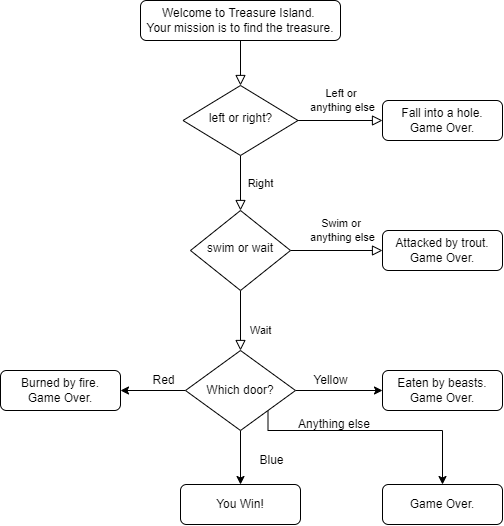

The diagram above was exported from draw.io. Its source (the exported page's mxGraphModel, read from the mxfile embedded in the PNG):
<mxGraphModel dx="652" dy="390" grid="1" gridSize="10" guides="1" tooltips="1" connect="1" arrows="1" fold="1" page="1" pageScale="1" pageWidth="827" pageHeight="1169" math="0" shadow="0">
  <root>
    <mxCell id="WIyWlLk6GJQsqaUBKTNV-0" />
    <mxCell id="WIyWlLk6GJQsqaUBKTNV-1" parent="WIyWlLk6GJQsqaUBKTNV-0" />
    <mxCell id="WIyWlLk6GJQsqaUBKTNV-2" value="" style="rounded=0;html=1;jettySize=auto;orthogonalLoop=1;fontSize=11;endArrow=block;endFill=0;endSize=8;strokeWidth=1;shadow=0;labelBackgroundColor=none;edgeStyle=orthogonalEdgeStyle;" parent="WIyWlLk6GJQsqaUBKTNV-1" source="WIyWlLk6GJQsqaUBKTNV-3" target="WIyWlLk6GJQsqaUBKTNV-6" edge="1">
      <mxGeometry relative="1" as="geometry" />
    </mxCell>
    <mxCell id="WIyWlLk6GJQsqaUBKTNV-3" value="Welcome to Treasure Island. &lt;br&gt;Your mission is to find the treasure." style="rounded=1;whiteSpace=wrap;html=1;fontSize=12;glass=0;strokeWidth=1;shadow=0;" parent="WIyWlLk6GJQsqaUBKTNV-1" vertex="1">
      <mxGeometry x="258" y="80" width="200" height="40" as="geometry" />
    </mxCell>
    <mxCell id="WIyWlLk6GJQsqaUBKTNV-4" value="Right" style="rounded=0;html=1;jettySize=auto;orthogonalLoop=1;fontSize=11;endArrow=block;endFill=0;endSize=8;strokeWidth=1;shadow=0;labelBackgroundColor=none;edgeStyle=orthogonalEdgeStyle;" parent="WIyWlLk6GJQsqaUBKTNV-1" source="WIyWlLk6GJQsqaUBKTNV-6" target="WIyWlLk6GJQsqaUBKTNV-10" edge="1">
      <mxGeometry y="20" relative="1" as="geometry">
        <mxPoint as="offset" />
      </mxGeometry>
    </mxCell>
    <mxCell id="WIyWlLk6GJQsqaUBKTNV-5" value="Left or &lt;br&gt;anything else" style="edgeStyle=orthogonalEdgeStyle;rounded=0;html=1;jettySize=auto;orthogonalLoop=1;fontSize=11;endArrow=block;endFill=0;endSize=8;strokeWidth=1;shadow=0;labelBackgroundColor=none;" parent="WIyWlLk6GJQsqaUBKTNV-1" source="WIyWlLk6GJQsqaUBKTNV-6" target="WIyWlLk6GJQsqaUBKTNV-7" edge="1">
      <mxGeometry x="0.0533" y="20" relative="1" as="geometry">
        <mxPoint as="offset" />
      </mxGeometry>
    </mxCell>
    <mxCell id="WIyWlLk6GJQsqaUBKTNV-6" value="left or right?" style="rhombus;whiteSpace=wrap;html=1;shadow=0;fontFamily=Helvetica;fontSize=12;align=center;strokeWidth=1;spacing=6;spacingTop=-4;" parent="WIyWlLk6GJQsqaUBKTNV-1" vertex="1">
      <mxGeometry x="300.5" y="165" width="115" height="70" as="geometry" />
    </mxCell>
    <mxCell id="WIyWlLk6GJQsqaUBKTNV-7" value="Fall into a hole.&lt;br&gt;Game Over." style="rounded=1;whiteSpace=wrap;html=1;fontSize=12;glass=0;strokeWidth=1;shadow=0;" parent="WIyWlLk6GJQsqaUBKTNV-1" vertex="1">
      <mxGeometry x="500" y="180" width="120" height="40" as="geometry" />
    </mxCell>
    <mxCell id="WIyWlLk6GJQsqaUBKTNV-8" value="Wait" style="rounded=0;html=1;jettySize=auto;orthogonalLoop=1;fontSize=11;endArrow=block;endFill=0;endSize=8;strokeWidth=1;shadow=0;labelBackgroundColor=none;edgeStyle=orthogonalEdgeStyle;" parent="WIyWlLk6GJQsqaUBKTNV-1" source="WIyWlLk6GJQsqaUBKTNV-10" edge="1">
      <mxGeometry x="0.3333" y="20" relative="1" as="geometry">
        <mxPoint as="offset" />
        <mxPoint x="358" y="430" as="targetPoint" />
      </mxGeometry>
    </mxCell>
    <mxCell id="WIyWlLk6GJQsqaUBKTNV-9" value="Swim or &lt;br&gt;anything else" style="edgeStyle=orthogonalEdgeStyle;rounded=0;html=1;jettySize=auto;orthogonalLoop=1;fontSize=11;endArrow=block;endFill=0;endSize=8;strokeWidth=1;shadow=0;labelBackgroundColor=none;" parent="WIyWlLk6GJQsqaUBKTNV-1" source="WIyWlLk6GJQsqaUBKTNV-10" target="WIyWlLk6GJQsqaUBKTNV-12" edge="1">
      <mxGeometry x="0.1304" y="20" relative="1" as="geometry">
        <mxPoint as="offset" />
      </mxGeometry>
    </mxCell>
    <mxCell id="WIyWlLk6GJQsqaUBKTNV-10" value="swim or wait" style="rhombus;whiteSpace=wrap;html=1;shadow=0;fontFamily=Helvetica;fontSize=12;align=center;strokeWidth=1;spacing=6;spacingTop=-4;" parent="WIyWlLk6GJQsqaUBKTNV-1" vertex="1">
      <mxGeometry x="308" y="290" width="100" height="80" as="geometry" />
    </mxCell>
    <mxCell id="WIyWlLk6GJQsqaUBKTNV-12" value="Attacked by trout.&lt;br&gt;Game Over." style="rounded=1;whiteSpace=wrap;html=1;fontSize=12;glass=0;strokeWidth=1;shadow=0;" parent="WIyWlLk6GJQsqaUBKTNV-1" vertex="1">
      <mxGeometry x="500" y="310" width="120" height="40" as="geometry" />
    </mxCell>
    <mxCell id="XIO7HPUaEEIi33UVeby8-8" style="edgeStyle=orthogonalEdgeStyle;rounded=0;orthogonalLoop=1;jettySize=auto;html=1;" parent="WIyWlLk6GJQsqaUBKTNV-1" source="XIO7HPUaEEIi33UVeby8-2" target="XIO7HPUaEEIi33UVeby8-5" edge="1">
      <mxGeometry relative="1" as="geometry" />
    </mxCell>
    <mxCell id="XIO7HPUaEEIi33UVeby8-9" style="edgeStyle=orthogonalEdgeStyle;rounded=0;orthogonalLoop=1;jettySize=auto;html=1;" parent="WIyWlLk6GJQsqaUBKTNV-1" source="XIO7HPUaEEIi33UVeby8-2" target="XIO7HPUaEEIi33UVeby8-7" edge="1">
      <mxGeometry relative="1" as="geometry" />
    </mxCell>
    <mxCell id="XIO7HPUaEEIi33UVeby8-11" style="edgeStyle=orthogonalEdgeStyle;rounded=0;orthogonalLoop=1;jettySize=auto;html=1;entryX=1;entryY=0.5;entryDx=0;entryDy=0;" parent="WIyWlLk6GJQsqaUBKTNV-1" source="XIO7HPUaEEIi33UVeby8-2" target="XIO7HPUaEEIi33UVeby8-6" edge="1">
      <mxGeometry relative="1" as="geometry" />
    </mxCell>
    <mxCell id="Pod9ZpCUuWyWAEJu8RBV-5" style="edgeStyle=orthogonalEdgeStyle;rounded=0;orthogonalLoop=1;jettySize=auto;html=1;exitX=1;exitY=1;exitDx=0;exitDy=0;" parent="WIyWlLk6GJQsqaUBKTNV-1" source="XIO7HPUaEEIi33UVeby8-2" target="Pod9ZpCUuWyWAEJu8RBV-4" edge="1">
      <mxGeometry relative="1" as="geometry">
        <Array as="points">
          <mxPoint x="386" y="510" />
          <mxPoint x="560" y="510" />
        </Array>
      </mxGeometry>
    </mxCell>
    <mxCell id="XIO7HPUaEEIi33UVeby8-2" value="Which door?" style="rhombus;whiteSpace=wrap;html=1;" parent="WIyWlLk6GJQsqaUBKTNV-1" vertex="1">
      <mxGeometry x="303" y="430" width="110" height="80" as="geometry" />
    </mxCell>
    <mxCell id="XIO7HPUaEEIi33UVeby8-5" value="Eaten by beasts.&lt;br&gt;Game Over." style="rounded=1;whiteSpace=wrap;html=1;fontSize=12;glass=0;strokeWidth=1;shadow=0;" parent="WIyWlLk6GJQsqaUBKTNV-1" vertex="1">
      <mxGeometry x="500" y="450" width="120" height="40" as="geometry" />
    </mxCell>
    <mxCell id="XIO7HPUaEEIi33UVeby8-6" value="Burned by fire.&lt;br&gt;Game Over." style="rounded=1;whiteSpace=wrap;html=1;fontSize=12;glass=0;strokeWidth=1;shadow=0;" parent="WIyWlLk6GJQsqaUBKTNV-1" vertex="1">
      <mxGeometry x="118" y="450" width="120" height="40" as="geometry" />
    </mxCell>
    <mxCell id="XIO7HPUaEEIi33UVeby8-7" value="You Win!" style="rounded=1;whiteSpace=wrap;html=1;fontSize=12;glass=0;strokeWidth=1;shadow=0;" parent="WIyWlLk6GJQsqaUBKTNV-1" vertex="1">
      <mxGeometry x="298" y="564" width="120" height="40" as="geometry" />
    </mxCell>
    <mxCell id="XIO7HPUaEEIi33UVeby8-12" value="Yellow" style="text;html=1;align=center;verticalAlign=middle;resizable=0;points=[];autosize=1;" parent="WIyWlLk6GJQsqaUBKTNV-1" vertex="1">
      <mxGeometry x="418" y="445" width="60" height="30" as="geometry" />
    </mxCell>
    <mxCell id="XIO7HPUaEEIi33UVeby8-14" value="Blue" style="text;html=1;align=center;verticalAlign=middle;resizable=0;points=[];autosize=1;" parent="WIyWlLk6GJQsqaUBKTNV-1" vertex="1">
      <mxGeometry x="364" y="525" width="50" height="30" as="geometry" />
    </mxCell>
    <mxCell id="XIO7HPUaEEIi33UVeby8-15" value="Red" style="text;html=1;align=center;verticalAlign=middle;resizable=0;points=[];autosize=1;" parent="WIyWlLk6GJQsqaUBKTNV-1" vertex="1">
      <mxGeometry x="260.5" y="450" width="40" height="20" as="geometry" />
    </mxCell>
    <mxCell id="Pod9ZpCUuWyWAEJu8RBV-4" value="Game Over." style="rounded=1;whiteSpace=wrap;html=1;fontSize=12;glass=0;strokeWidth=1;shadow=0;" parent="WIyWlLk6GJQsqaUBKTNV-1" vertex="1">
      <mxGeometry x="500" y="564" width="120" height="40" as="geometry" />
    </mxCell>
    <mxCell id="Pod9ZpCUuWyWAEJu8RBV-6" value="Anything else" style="text;html=1;" parent="WIyWlLk6GJQsqaUBKTNV-1" vertex="1">
      <mxGeometry x="414" y="490" width="50" height="30" as="geometry" />
    </mxCell>
  </root>
</mxGraphModel>